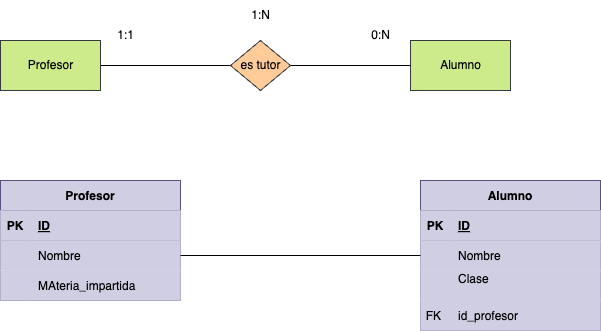

The diagram above was exported from draw.io. Its source (the exported page's mxGraphModel, read from the mxfile embedded in the PNG):
<mxGraphModel dx="1042" dy="717" grid="1" gridSize="10" guides="1" tooltips="1" connect="1" arrows="1" fold="1" page="1" pageScale="1" pageWidth="827" pageHeight="1169" math="0" shadow="0">
  <root>
    <mxCell id="0" />
    <mxCell id="1" parent="0" />
    <mxCell id="5" value="" style="html=1;entryX=0;entryY=0.5;entryDx=0;entryDy=0;fontColor=#000000;endArrow=none;endFill=0;labelBackgroundColor=none;" parent="1" source="2" target="4" edge="1">
      <mxGeometry relative="1" as="geometry" />
    </mxCell>
    <mxCell id="2" value="&lt;font&gt;Profesor&lt;/font&gt;" style="html=1;dashed=0;whitespace=wrap;fillColor=#cdeb8b;strokeColor=#36393d;fontColor=#000000;labelBackgroundColor=none;" parent="1" vertex="1">
      <mxGeometry x="60" y="180" width="100" height="50" as="geometry" />
    </mxCell>
    <mxCell id="3" value="&lt;font&gt;Alumno&lt;/font&gt;" style="html=1;dashed=0;whitespace=wrap;fillColor=#cdeb8b;strokeColor=#36393d;fontColor=#000000;labelBackgroundColor=none;" parent="1" vertex="1">
      <mxGeometry x="470" y="180" width="100" height="50" as="geometry" />
    </mxCell>
    <mxCell id="6" style="edgeStyle=none;html=1;fontColor=#000000;endArrow=none;endFill=0;labelBackgroundColor=none;" parent="1" source="4" target="3" edge="1">
      <mxGeometry relative="1" as="geometry" />
    </mxCell>
    <mxCell id="4" value="&lt;font&gt;es tutor&lt;/font&gt;" style="shape=rhombus;html=1;dashed=0;whitespace=wrap;perimeter=rhombusPerimeter;fillColor=#ffcc99;strokeColor=#36393d;fontColor=#000000;labelBackgroundColor=none;" parent="1" vertex="1">
      <mxGeometry x="290" y="180" width="60" height="50" as="geometry" />
    </mxCell>
    <mxCell id="7" value="1:1" style="text;html=1;align=center;verticalAlign=middle;resizable=0;points=[];autosize=1;strokeColor=none;fillColor=none;fontColor=#000000;labelBackgroundColor=none;" parent="1" vertex="1">
      <mxGeometry x="165" y="160" width="40" height="30" as="geometry" />
    </mxCell>
    <mxCell id="8" value="0:N" style="text;html=1;align=center;verticalAlign=middle;resizable=0;points=[];autosize=1;strokeColor=none;fillColor=none;fontColor=#000000;labelBackgroundColor=none;" parent="1" vertex="1">
      <mxGeometry x="420" y="160" width="40" height="30" as="geometry" />
    </mxCell>
    <mxCell id="9" value="1:N" style="text;html=1;align=center;verticalAlign=middle;resizable=0;points=[];autosize=1;strokeColor=none;fillColor=none;fontColor=#000000;labelBackgroundColor=none;" parent="1" vertex="1">
      <mxGeometry x="300" y="140" width="40" height="30" as="geometry" />
    </mxCell>
    <mxCell id="10" value="Profesor" style="shape=table;startSize=30;container=1;collapsible=1;childLayout=tableLayout;fixedRows=1;rowLines=0;fontStyle=1;align=center;resizeLast=1;fillColor=#d0cee2;strokeColor=#56517e;fontColor=#000000;" parent="1" vertex="1">
      <mxGeometry x="60" y="320" width="180" height="120" as="geometry">
        <mxRectangle x="60" y="320" width="90" height="30" as="alternateBounds" />
      </mxGeometry>
    </mxCell>
    <mxCell id="11" value="" style="shape=tableRow;horizontal=0;startSize=0;swimlaneHead=0;swimlaneBody=0;fillColor=#d0cee2;collapsible=0;dropTarget=0;points=[[0,0.5],[1,0.5]];portConstraint=eastwest;top=0;left=0;right=0;bottom=1;strokeColor=#56517e;fontColor=#000000;" parent="10" vertex="1">
      <mxGeometry y="30" width="180" height="30" as="geometry" />
    </mxCell>
    <mxCell id="12" value="PK" style="shape=partialRectangle;connectable=0;fillColor=#d0cee2;top=0;left=0;bottom=0;right=0;fontStyle=1;overflow=hidden;strokeColor=#56517e;fontColor=#000000;" parent="11" vertex="1">
      <mxGeometry width="30" height="30" as="geometry">
        <mxRectangle width="30" height="30" as="alternateBounds" />
      </mxGeometry>
    </mxCell>
    <mxCell id="13" value="ID" style="shape=partialRectangle;connectable=0;fillColor=#d0cee2;top=0;left=0;bottom=0;right=0;align=left;spacingLeft=6;fontStyle=5;overflow=hidden;strokeColor=#56517e;fontColor=#000000;" parent="11" vertex="1">
      <mxGeometry x="30" width="150" height="30" as="geometry">
        <mxRectangle width="150" height="30" as="alternateBounds" />
      </mxGeometry>
    </mxCell>
    <mxCell id="14" value="" style="shape=tableRow;horizontal=0;startSize=0;swimlaneHead=0;swimlaneBody=0;fillColor=#d0cee2;collapsible=0;dropTarget=0;points=[[0,0.5],[1,0.5]];portConstraint=eastwest;top=0;left=0;right=0;bottom=0;strokeColor=#56517e;fontColor=#000000;" parent="10" vertex="1">
      <mxGeometry y="60" width="180" height="30" as="geometry" />
    </mxCell>
    <mxCell id="15" value="" style="shape=partialRectangle;connectable=0;fillColor=#d0cee2;top=0;left=0;bottom=0;right=0;editable=1;overflow=hidden;strokeColor=#56517e;fontColor=#000000;" parent="14" vertex="1">
      <mxGeometry width="30" height="30" as="geometry">
        <mxRectangle width="30" height="30" as="alternateBounds" />
      </mxGeometry>
    </mxCell>
    <mxCell id="16" value="Nombre" style="shape=partialRectangle;connectable=0;fillColor=#d0cee2;top=0;left=0;bottom=0;right=0;align=left;spacingLeft=6;overflow=hidden;strokeColor=#56517e;fontColor=#000000;" parent="14" vertex="1">
      <mxGeometry x="30" width="150" height="30" as="geometry">
        <mxRectangle width="150" height="30" as="alternateBounds" />
      </mxGeometry>
    </mxCell>
    <mxCell id="17" value="" style="shape=tableRow;horizontal=0;startSize=0;swimlaneHead=0;swimlaneBody=0;fillColor=#d0cee2;collapsible=0;dropTarget=0;points=[[0,0.5],[1,0.5]];portConstraint=eastwest;top=0;left=0;right=0;bottom=0;strokeColor=#56517e;fontColor=#000000;" parent="10" vertex="1">
      <mxGeometry y="90" width="180" height="30" as="geometry" />
    </mxCell>
    <mxCell id="18" value="" style="shape=partialRectangle;connectable=0;fillColor=#d0cee2;top=0;left=0;bottom=0;right=0;editable=1;overflow=hidden;strokeColor=#56517e;fontColor=#000000;" parent="17" vertex="1">
      <mxGeometry width="30" height="30" as="geometry">
        <mxRectangle width="30" height="30" as="alternateBounds" />
      </mxGeometry>
    </mxCell>
    <mxCell id="19" value="MAteria_impartida" style="shape=partialRectangle;connectable=0;fillColor=#d0cee2;top=0;left=0;bottom=0;right=0;align=left;spacingLeft=6;overflow=hidden;strokeColor=#56517e;fontColor=#000000;" parent="17" vertex="1">
      <mxGeometry x="30" width="150" height="30" as="geometry">
        <mxRectangle width="150" height="30" as="alternateBounds" />
      </mxGeometry>
    </mxCell>
    <mxCell id="24" value="Alumno" style="shape=table;startSize=30;container=1;collapsible=1;childLayout=tableLayout;fixedRows=1;rowLines=0;fontStyle=1;align=center;resizeLast=1;fillColor=#d0cee2;strokeColor=#56517e;fontColor=#000000;" parent="1" vertex="1">
      <mxGeometry x="480" y="320" width="180" height="150" as="geometry" />
    </mxCell>
    <mxCell id="25" value="" style="shape=tableRow;horizontal=0;startSize=0;swimlaneHead=0;swimlaneBody=0;fillColor=#d0cee2;collapsible=0;dropTarget=0;points=[[0,0.5],[1,0.5]];portConstraint=eastwest;top=0;left=0;right=0;bottom=1;strokeColor=#56517e;fontColor=#000000;" parent="24" vertex="1">
      <mxGeometry y="30" width="180" height="30" as="geometry" />
    </mxCell>
    <mxCell id="26" value="PK" style="shape=partialRectangle;connectable=0;fillColor=#d0cee2;top=0;left=0;bottom=0;right=0;fontStyle=1;overflow=hidden;strokeColor=#56517e;fontColor=#000000;" parent="25" vertex="1">
      <mxGeometry width="30" height="30" as="geometry">
        <mxRectangle width="30" height="30" as="alternateBounds" />
      </mxGeometry>
    </mxCell>
    <mxCell id="27" value="ID" style="shape=partialRectangle;connectable=0;fillColor=#d0cee2;top=0;left=0;bottom=0;right=0;align=left;spacingLeft=6;fontStyle=5;overflow=hidden;strokeColor=#56517e;fontColor=#000000;" parent="25" vertex="1">
      <mxGeometry x="30" width="150" height="30" as="geometry">
        <mxRectangle width="150" height="30" as="alternateBounds" />
      </mxGeometry>
    </mxCell>
    <mxCell id="28" value="" style="shape=tableRow;horizontal=0;startSize=0;swimlaneHead=0;swimlaneBody=0;fillColor=#d0cee2;collapsible=0;dropTarget=0;points=[[0,0.5],[1,0.5]];portConstraint=eastwest;top=0;left=0;right=0;bottom=0;strokeColor=#56517e;fontColor=#000000;" parent="24" vertex="1">
      <mxGeometry y="60" width="180" height="30" as="geometry" />
    </mxCell>
    <mxCell id="29" value="" style="shape=partialRectangle;connectable=0;fillColor=#d0cee2;top=0;left=0;bottom=0;right=0;editable=1;overflow=hidden;strokeColor=#56517e;fontColor=#000000;" parent="28" vertex="1">
      <mxGeometry width="30" height="30" as="geometry">
        <mxRectangle width="30" height="30" as="alternateBounds" />
      </mxGeometry>
    </mxCell>
    <mxCell id="30" value="Nombre" style="shape=partialRectangle;connectable=0;fillColor=#d0cee2;top=0;left=0;bottom=0;right=0;align=left;spacingLeft=6;overflow=hidden;strokeColor=#56517e;fontColor=#000000;" parent="28" vertex="1">
      <mxGeometry x="30" width="150" height="30" as="geometry">
        <mxRectangle width="150" height="30" as="alternateBounds" />
      </mxGeometry>
    </mxCell>
    <mxCell id="31" value="" style="shape=tableRow;horizontal=0;startSize=0;swimlaneHead=0;swimlaneBody=0;fillColor=#d0cee2;collapsible=0;dropTarget=0;points=[[0,0.5],[1,0.5]];portConstraint=eastwest;top=0;left=0;right=0;bottom=0;strokeColor=#56517e;fontColor=#000000;" parent="24" vertex="1">
      <mxGeometry y="90" width="180" height="30" as="geometry" />
    </mxCell>
    <mxCell id="32" value="" style="shape=partialRectangle;connectable=0;fillColor=#d0cee2;top=0;left=0;bottom=0;right=0;editable=1;overflow=hidden;strokeColor=#56517e;fontColor=#000000;" parent="31" vertex="1">
      <mxGeometry width="30" height="30" as="geometry">
        <mxRectangle width="30" height="30" as="alternateBounds" />
      </mxGeometry>
    </mxCell>
    <mxCell id="33" value="Clase&#10;" style="shape=partialRectangle;connectable=0;fillColor=#d0cee2;top=0;left=0;bottom=0;right=0;align=left;spacingLeft=6;overflow=hidden;strokeColor=#56517e;fontColor=#000000;" parent="31" vertex="1">
      <mxGeometry x="30" width="150" height="30" as="geometry">
        <mxRectangle width="150" height="30" as="alternateBounds" />
      </mxGeometry>
    </mxCell>
    <mxCell id="78" style="shape=tableRow;horizontal=0;startSize=0;swimlaneHead=0;swimlaneBody=0;fillColor=#d0cee2;collapsible=0;dropTarget=0;points=[[0,0.5],[1,0.5]];portConstraint=eastwest;top=0;left=0;right=0;bottom=0;strokeColor=#56517e;fontColor=#000000;" parent="24" vertex="1">
      <mxGeometry y="120" width="180" height="30" as="geometry" />
    </mxCell>
    <mxCell id="79" value="FK " style="shape=partialRectangle;connectable=0;fillColor=#d0cee2;top=0;left=0;bottom=0;right=0;editable=1;overflow=hidden;strokeColor=#56517e;fontColor=#000000;" parent="78" vertex="1">
      <mxGeometry width="30" height="30" as="geometry">
        <mxRectangle width="30" height="30" as="alternateBounds" />
      </mxGeometry>
    </mxCell>
    <mxCell id="80" value="id_profesor" style="shape=partialRectangle;connectable=0;fillColor=#d0cee2;top=0;left=0;bottom=0;right=0;align=left;spacingLeft=6;overflow=hidden;strokeColor=#56517e;fontColor=#000000;" parent="78" vertex="1">
      <mxGeometry x="30" width="150" height="30" as="geometry">
        <mxRectangle width="150" height="30" as="alternateBounds" />
      </mxGeometry>
    </mxCell>
    <mxCell id="81" style="edgeStyle=none;html=1;entryX=0;entryY=0.5;entryDx=0;entryDy=0;fontColor=#000000;endArrow=none;endFill=0;" parent="1" source="14" target="28" edge="1">
      <mxGeometry relative="1" as="geometry" />
    </mxCell>
  </root>
</mxGraphModel>